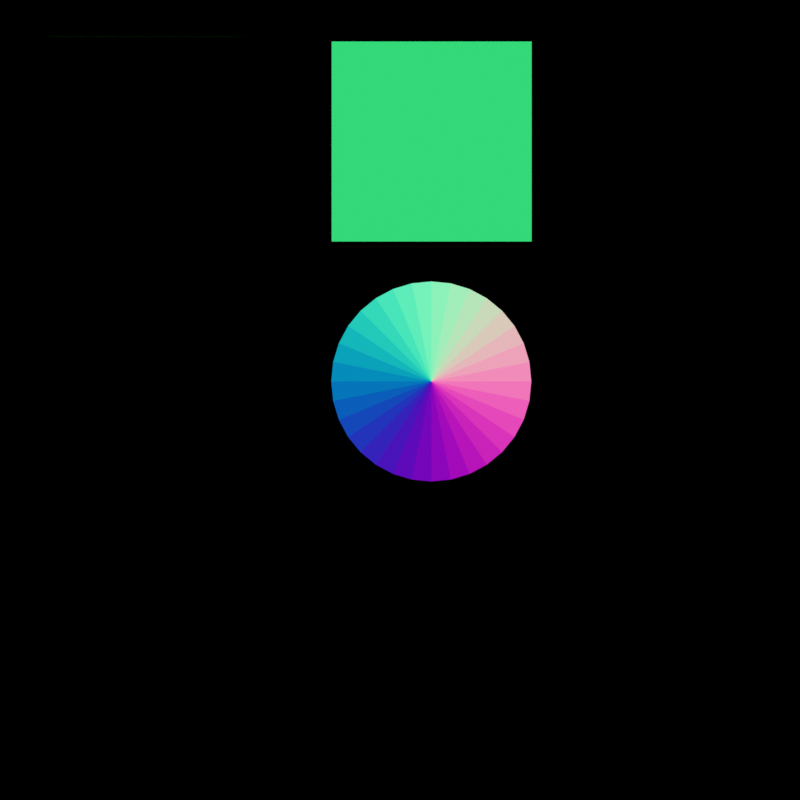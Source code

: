 # Source: diffMaps.blend  (saved by Blender 3.2.14; exported with 4.5.12 LTS)
import bpy
from mathutils import Matrix  # noqa: F401  (used for matrix-valued properties, if any)

bpy.ops.wm.read_factory_settings(use_empty=True)
scene = bpy.context.scene
scene.name = 'Scene'

# ---- collections
col_collection = bpy.data.collections.new('Collection'); scene.collection.children.link(col_collection)
col_trilight = bpy.data.collections.new('TriLight'); scene.collection.children.link(col_trilight)
col_mesh = bpy.data.collections.new('Mesh'); scene.collection.children.link(col_mesh)
col_hair = bpy.data.collections.new('Hair'); scene.collection.children.link(col_hair)

# ---- materials (node trees are filled in below, after node groups)
mat_normalmap = bpy.data.materials.new('NormalMap')
mat_randomcolor = bpy.data.materials.new('RandomColor')
mat_flow = bpy.data.materials.new('Flow')

# ---- node groups
ng_recalculatedir = bpy.data.node_groups.new('RecalculateDir', 'ShaderNodeTree')
_s = ng_recalculatedir.interface.new_socket(name='Re-Dir', in_out='OUTPUT', socket_type='NodeSocketFloat')
_s = ng_recalculatedir.interface.new_socket(name='Factor', in_out='INPUT', socket_type='NodeSocketFloat')
_s.default_value = 0.5
_s.min_value = -1e+04
_s.max_value = 1e+04
_s = ng_recalculatedir.interface.new_socket(name='Inverted', in_out='INPUT', socket_type='NodeSocketFloat')
_s.default_value = 0.5
_s.min_value = -1e+04
_s.max_value = 1e+04
_s = ng_recalculatedir.interface.new_socket(name='Original', in_out='INPUT', socket_type='NodeSocketFloat')
_s.default_value = 0.5
_s.min_value = -1e+04
_s.max_value = 1e+04
_N = ng_recalculatedir.nodes; _L = ng_recalculatedir.links
n0 = _N.new('NodeFrame'); n0.name = 'Frame.002'; n0.location = (-125, 105)
n0.label = 'Re-Calculating'
n0.width = 435
n1 = _N.new('ShaderNodeMath'); n1.name = 'Math.002'; n1.location = (30, -30)
n1.operation = 'SUBTRACT'
n1.inputs[0].default_value = 1.0
n2 = _N.new('NodeGroupOutput'); n2.name = 'Group Output'; n2.location = (345, 0)
n3 = _N.new('ShaderNodeMath'); n3.name = 'Math.003'; n3.location = (30, -210)
n3.operation = 'MULTIPLY'
n4 = _N.new('NodeGroupInput'); n4.name = 'Group Input'; n4.location = (-480, -20)
n5 = _N.new('ShaderNodeMath'); n5.name = 'Math.004'; n5.location = (265, -85)
n5.operation = 'MULTIPLY_ADD'
n1.parent = n0
n3.parent = n0
n5.parent = n0
_L.new(n4.outputs[0], n1.inputs[1])
_L.new(n4.outputs[1], n3.inputs[0])
_L.new(n5.outputs[0], n2.inputs[0])
_L.new(n4.outputs[2], n5.inputs[0])
_L.new(n3.outputs[0], n5.inputs[2])
_L.new(n1.outputs[0], n5.inputs[1])
_L.new(n4.outputs[0], n3.inputs[1])
n2.is_active_output = True
ng_customnormalmap = bpy.data.node_groups.new('CustomNormalMap', 'ShaderNodeTree')
_s = ng_customnormalmap.interface.new_socket(name='Emission', in_out='OUTPUT', socket_type='NodeSocketShader')
_s = ng_customnormalmap.interface.new_socket(name='FlipRed?', in_out='INPUT', socket_type='NodeSocketFloat')
_s.min_value = 0.0
_s.max_value = 1.0
_N = ng_customnormalmap.nodes; _L = ng_customnormalmap.links
n0 = _N.new('NodeFrame'); n0.name = 'Frame'; n0.location = (-1190, 310)
n0.label = 'Getting Coordinates'
n0.width = 820
n1 = _N.new('NodeFrame'); n1.name = 'Frame.001'; n1.location = (-770, -150)
n1.label = 'Flipping Red'
n1.width = 200
n2 = _N.new('NodeFrame'); n2.name = 'Frame.002'; n2.location = (20, 435)
n2.label = 'Re-Calculating X'
n2.width = 226
n3 = _N.new('NodeFrame'); n3.name = 'Frame.003'; n3.location = (300, 510)
n3.label = 'Gamma Correction (P 2.2)'
n3.width = 440
n4 = _N.new('NodeFrame'); n4.name = 'Frame.004'; n4.location = (-350, 490)
n4.label = 'Invert X'
n4.width = 200
n5 = _N.new('NodeGroupInput'); n5.name = 'Group Input'; n5.location = (-1160, -160)
n6 = _N.new('ShaderNodeVectorTransform'); n6.name = 'Vector Transform'; n6.location = (230, -50)
n6.vector_type = 'NORMAL'
n6.convert_from = 'OBJECT'
n6.convert_to = 'CAMERA'
n7 = _N.new('ShaderNodeTexCoord'); n7.name = 'Texture Coordinate'; n7.location = (30, -30)
n8 = _N.new('ShaderNodeSeparateXYZ'); n8.name = 'Separate XYZ'; n8.location = (650, -50)
n9 = _N.new('ShaderNodeMapping'); n9.name = 'Mapping'; n9.location = (450, -50)
n9.vector_type = 'TEXTURE'
n9.inputs[1].default_value = (-1.0, -1.0, 1.0)
n9.inputs[3].default_value = (2.0, 2.0, -2.0)
n10 = _N.new('NodeReroute'); n10.name = 'Reroute'; n10.location = (-420, -220)
n10.width = 16
n10.socket_idname = 'NodeSocketFloat'
n11 = _N.new('ShaderNodeMath'); n11.name = 'Math.001'; n11.location = (30, -30)
n11.operation = 'GREATER_THAN'
n12 = _N.new('NodeReroute'); n12.name = 'Reroute.001'; n12.location = (-140, -220)
n12.width = 16
n12.socket_idname = 'NodeSocketFloat'
n13 = _N.new('NodeReroute'); n13.name = 'Reroute.002'; n13.location = (-140, 320)
n13.width = 16
n13.socket_idname = 'NodeSocketFloat'
n14 = _N.new('ShaderNodeGroup'); n14.name = 'Group'; n14.location = (30, -30)
n14.width = 166
n14.node_tree = ng_recalculatedir
n15 = _N.new('ShaderNodeMath'); n15.name = 'Math.005'; n15.location = (30, -30)
n15.operation = 'POWER'
n15.inputs[1].default_value = 2.2
n16 = _N.new('ShaderNodeMath'); n16.name = 'Math.006'; n16.location = (30, -210)
n16.operation = 'POWER'
n16.inputs[1].default_value = 2.2
n17 = _N.new('ShaderNodeMath'); n17.name = 'Math.007'; n17.location = (30, -390)
n17.operation = 'POWER'
n17.inputs[1].default_value = 2.2
n18 = _N.new('ShaderNodeCombineXYZ'); n18.name = 'Combine XYZ'; n18.location = (270, -190)
n19 = _N.new('ShaderNodeEmission'); n19.name = 'Emission'; n19.location = (820, 340)
n20 = _N.new('NodeGroupOutput'); n20.name = 'Group Output'; n20.location = (1020, 340)
n21 = _N.new('ShaderNodeMath'); n21.name = 'Math'; n21.location = (30, -30)
n21.operation = 'MULTIPLY_ADD'
n21.inputs[1].default_value = -1.0
n21.inputs[2].default_value = 1.0
n6.parent = n0
n7.parent = n0
n8.parent = n0
n9.parent = n0
n11.parent = n1
n14.parent = n2
n15.parent = n3
n16.parent = n3
n17.parent = n3
n18.parent = n3
n21.parent = n4
_L.new(n19.outputs[0], n20.inputs[0])
_L.new(n6.outputs[0], n9.inputs[0])
_L.new(n9.outputs[0], n8.inputs[0])
_L.new(n8.outputs[0], n21.inputs[0])
_L.new(n13.outputs[0], n14.inputs[0])
_L.new(n21.outputs[0], n14.inputs[1])
_L.new(n14.outputs[0], n15.inputs[0])
_L.new(n8.outputs[1], n16.inputs[0])
_L.new(n8.outputs[2], n17.inputs[0])
_L.new(n15.outputs[0], n18.inputs[0])
_L.new(n16.outputs[0], n18.inputs[1])
_L.new(n17.outputs[0], n18.inputs[2])
_L.new(n18.outputs[0], n19.inputs[0])
_L.new(n8.outputs[0], n14.inputs[2])
_L.new(n7.outputs[1], n6.inputs[0])
_L.new(n5.outputs[0], n11.inputs[0])
_L.new(n11.outputs[0], n10.inputs[0])
_L.new(n10.outputs[0], n12.inputs[0])
_L.new(n12.outputs[0], n13.inputs[0])
n20.is_active_output = True
ng_getparentdata = bpy.data.node_groups.new('GetParentData', 'GeometryNodeTree')
_s = ng_getparentdata.interface.new_socket(name='Geometry', in_out='OUTPUT', socket_type='NodeSocketGeometry')
_s = ng_getparentdata.interface.new_socket(name='Normal', in_out='OUTPUT', socket_type='NodeSocketVector')
_s = ng_getparentdata.interface.new_socket(name='Tangent', in_out='OUTPUT', socket_type='NodeSocketVector')
_s = ng_getparentdata.interface.new_socket(name='Factor', in_out='OUTPUT', socket_type='NodeSocketFloat')
_s = ng_getparentdata.interface.new_socket(name='Random', in_out='OUTPUT', socket_type='NodeSocketFloat')
_s = ng_getparentdata.interface.new_socket(name='Geometry', in_out='INPUT', socket_type='NodeSocketGeometry')
_s = ng_getparentdata.interface.new_socket(name='Material', in_out='INPUT', socket_type='NodeSocketMaterial')
_s = ng_getparentdata.interface.new_socket(name='Seed', in_out='INPUT', socket_type='NodeSocketInt')
_s.min_value = -10000
_s.max_value = 10000
ng_getparentdata.is_modifier = True
_N = ng_getparentdata.nodes; _L = ng_getparentdata.links
n0 = _N.new('GeometryNodeSeparateComponents'); n0.name = 'Separate Components'; n0.location = (-100, 100)
n1 = _N.new('GeometryNodeInputNormal'); n1.name = 'Normal'; n1.location = (-100, -120)
n1.legacy_corner_normals = True
n2 = _N.new('GeometryNodeInputTangent'); n2.name = 'Curve Tangent'; n2.location = (180, -200)
n3 = _N.new('GeometryNodeCaptureAttribute'); n3.name = 'Capture Attribute.001'; n3.location = (420, -40)
n3.capture_items.clear()
n4 = _N.new('GeometryNodeSplineParameter'); n4.name = 'Spline Parameter'; n4.location = (420, -260)
n5 = _N.new('FunctionNodeRandomValue'); n5.name = 'Random Value'; n5.location = (660, -320)
n6 = _N.new('GeometryNodeInputID'); n6.name = 'ID'; n6.location = (420, -400)
n7 = _N.new('NodeReroute'); n7.name = 'Reroute'; n7.location = (460, 60)
n7.width = 16
n7.mute = True
n7.socket_idname = 'NodeSocketGeometry'
n8 = _N.new('GeometryNodeJoinGeometry'); n8.name = 'Join Geometry'; n8.location = (1260, 120)
n8.label = 'Mesh'
n9 = _N.new('GeometryNodeCaptureAttribute'); n9.name = 'Capture Attribute'; n9.location = (180, 20)
n9.capture_items.clear()
n10 = _N.new('NodeGroupOutput'); n10.name = 'Group Output'; n10.location = (1700, 120)
n11 = _N.new('GeometryNodeCaptureAttribute'); n11.name = 'Capture Attribute.002'; n11.location = (660, -100)
n11.capture_items.clear()
n12 = _N.new('GeometryNodeCaptureAttribute'); n12.name = 'Capture Attribute.003'; n12.location = (880, -160)
n12.capture_items.clear()
n13 = _N.new('GeometryNodeSetMaterial'); n13.name = 'Set Material'; n13.location = (1480, 140)
n14 = _N.new('NodeGroupInput'); n14.name = 'Group Input'; n14.location = (-360, -20)
_L.new(n14.outputs[0], n0.inputs[0])
_L.new(n0.outputs[1], n9.inputs[0])
_L.new(n7.outputs[0], n8.inputs[0])
_L.new(n13.outputs[0], n10.inputs[0])
_L.new(n0.outputs[0], n7.inputs[0])
_L.new(n1.outputs[0], n9.inputs[1])
_L.new(n9.outputs[0], n3.inputs[0])
_L.new(n2.outputs[0], n3.inputs[1])
_L.new(n3.outputs[0], n11.inputs[0])
_L.new(n4.outputs[0], n11.inputs[1])
_L.new(n11.outputs[0], n12.inputs[0])
_L.new(n6.outputs[0], n5.inputs[7])
_L.new(n5.outputs[1], n12.inputs[1])
_L.new(n12.outputs[0], n8.inputs[0])
_L.new(n9.outputs[1], n10.inputs[1])
_L.new(n3.outputs[1], n10.inputs[2])
_L.new(n11.outputs[1], n10.inputs[3])
_L.new(n12.outputs[1], n10.inputs[4])
_L.new(n14.outputs[2], n5.inputs[8])
_L.new(n8.outputs[0], n13.inputs[0])
_L.new(n14.outputs[1], n13.inputs[2])
n10.is_active_output = True
ng_auto_smooth = bpy.data.node_groups.new('Auto Smooth', 'GeometryNodeTree')
_s = ng_auto_smooth.interface.new_socket(name='Geometry', in_out='OUTPUT', socket_type='NodeSocketGeometry')
_s = ng_auto_smooth.interface.new_socket(name='Geometry', in_out='INPUT', socket_type='NodeSocketGeometry')
_s = ng_auto_smooth.interface.new_socket(name='Angle', in_out='INPUT', socket_type='NodeSocketFloat')
_s.subtype = 'ANGLE'
_s.min_value = 0.0
_s.max_value = 3.142
ng_auto_smooth.is_modifier = True
_N = ng_auto_smooth.nodes; _L = ng_auto_smooth.links
n0 = _N.new('NodeGroupOutput'); n0.name = 'Group Output'; n0.location = (480, -100)
n1 = _N.new('NodeGroupInput'); n1.name = 'Group Input'; n1.location = (-420, -300)
n2 = _N.new('NodeGroupInput'); n2.name = 'Group Input.001'; n2.location = (-60, -100)
n3 = _N.new('GeometryNodeSetShadeSmooth'); n3.name = 'Set Shade Smooth'; n3.location = (120, -100)
n3.domain = 'EDGE'
n4 = _N.new('GeometryNodeSetShadeSmooth'); n4.name = 'Set Shade Smooth.001'; n4.location = (300, -100)
n5 = _N.new('GeometryNodeInputMeshEdgeAngle'); n5.name = 'Edge Angle'; n5.location = (-420, -220)
n6 = _N.new('GeometryNodeInputEdgeSmooth'); n6.name = 'Is Edge Smooth'; n6.location = (-60, -160)
n7 = _N.new('GeometryNodeInputShadeSmooth'); n7.name = 'Is Face Smooth'; n7.location = (-240, -340)
n8 = _N.new('FunctionNodeBooleanMath'); n8.name = 'Boolean Math'; n8.location = (-60, -220)
n9 = _N.new('FunctionNodeCompare'); n9.name = 'Compare'; n9.location = (-240, -180)
n9.operation = 'LESS_EQUAL'
_L.new(n5.outputs[0], n9.inputs[0])
_L.new(n4.outputs[0], n0.inputs[0])
_L.new(n1.outputs[1], n9.inputs[1])
_L.new(n9.outputs[0], n8.inputs[0])
_L.new(n7.outputs[0], n8.inputs[1])
_L.new(n2.outputs[0], n3.inputs[0])
_L.new(n6.outputs[0], n3.inputs[1])
_L.new(n3.outputs[0], n4.inputs[0])
_L.new(n8.outputs[0], n3.inputs[2])
n0.is_active_output = True
ng_customrandomvalue = bpy.data.node_groups.new('CustomRandomValue', 'ShaderNodeTree')
_s = ng_customrandomvalue.interface.new_socket(name='Random', in_out='OUTPUT', socket_type='NodeSocketFloat')
_s = ng_customrandomvalue.interface.new_socket(name='Value', in_out='INPUT', socket_type='NodeSocketFloat')
_s.default_value = 0.5
_s.min_value = -1e+04
_s.max_value = 1e+04
_s = ng_customrandomvalue.interface.new_socket(name='Seed', in_out='INPUT', socket_type='NodeSocketFloat')
_s.default_value = 0.5
_s.min_value = -1e+04
_s.max_value = 1e+04
_N = ng_customrandomvalue.nodes; _L = ng_customrandomvalue.links
n0 = _N.new('ShaderNodeMath'); n0.name = 'Math.004'; n0.location = (-40, 140)
n1 = _N.new('ShaderNodeMath'); n1.name = 'Math.003'; n1.location = (-240, -40)
n1.operation = 'MULTIPLY'
n1.inputs[1].default_value = 1.618
n2 = _N.new('ShaderNodeMath'); n2.name = 'Math.005'; n2.location = (160, -20)
n2.operation = 'FLOOR'
n3 = _N.new('ShaderNodeMath'); n3.name = 'Math.006'; n3.location = (360, 140)
n3.operation = 'SUBTRACT'
n4 = _N.new('NodeGroupInput'); n4.name = 'Group Input'; n4.location = (-480, 60)
n5 = _N.new('NodeGroupOutput'); n5.name = 'Group Output'; n5.location = (580, 140)
_L.new(n3.outputs[0], n5.inputs[0])
_L.new(n1.outputs[0], n0.inputs[1])
_L.new(n0.outputs[0], n2.inputs[0])
_L.new(n2.outputs[0], n3.inputs[1])
_L.new(n0.outputs[0], n3.inputs[0])
_L.new(n4.outputs[0], n0.inputs[0])
_L.new(n4.outputs[1], n1.inputs[0])
n5.is_active_output = True
ng_randomcolormap = bpy.data.node_groups.new('RandomColorMap', 'ShaderNodeTree')
_s = ng_randomcolormap.interface.new_socket(name='Emission', in_out='OUTPUT', socket_type='NodeSocketShader')
_s = ng_randomcolormap.interface.new_socket(name='Contrast', in_out='INPUT', socket_type='NodeSocketFloat')
_s.default_value = 0.5
_s.min_value = 0.0
_s.max_value = 1.0
_s = ng_randomcolormap.interface.new_socket(name='Seed', in_out='INPUT', socket_type='NodeSocketFloat')
_s.default_value = 5.0
_N = ng_randomcolormap.nodes; _L = ng_randomcolormap.links
n0 = _N.new('NodeFrame'); n0.name = 'Frame'; n0.location = (-170, 110)
n0.label = 'Random Seeds on the Basis of Pi'
n0.width = 420
n1 = _N.new('ShaderNodeHairInfo'); n1.name = 'Curves Info'; n1.location = (-820, 380)
n2 = _N.new('ShaderNodeMath'); n2.name = 'Math.001'; n2.location = (-600, 180)
n2.operation = 'POWER'
n3 = _N.new('ShaderNodeMath'); n3.name = 'Math'; n3.location = (-820, 200)
n3.operation = 'MULTIPLY_ADD'
n4 = _N.new('ShaderNodeMath'); n4.name = 'Math.002'; n4.location = (-600, -60)
n4.operation = 'POWER'
n5 = _N.new('ShaderNodeNewGeometry'); n5.name = 'Geometry'; n5.location = (-820, -40)
n6 = _N.new('NodeReroute'); n6.name = 'Reroute'; n6.location = (-380, 0)
n6.width = 16
n6.socket_idname = 'NodeSocketFloat'
n7 = _N.new('NodeReroute'); n7.name = 'Reroute.001'; n7.location = (-380, -200)
n7.width = 16
n7.socket_idname = 'NodeSocketFloat'
n8 = _N.new('NodeReroute'); n8.name = 'Reroute.002'; n8.location = (-380, -380)
n8.width = 16
n8.socket_idname = 'NodeSocketFloat'
n9 = _N.new('ShaderNodeMath'); n9.name = 'Math.005'; n9.location = (250, -390)
n9.inputs[1].default_value = 84.82
n10 = _N.new('ShaderNodeMath'); n10.name = 'Math.004'; n10.location = (150, -210)
n10.inputs[1].default_value = 28.27
n11 = _N.new('ShaderNodeMath'); n11.name = 'Math.003'; n11.location = (30, -30)
n11.inputs[1].default_value = 3.142
n12 = _N.new('ShaderNodeGroup'); n12.name = 'Group'; n12.location = (-400, 320)
n12.node_tree = ng_recalculatedir
n12.inputs[2].default_value = 0.5
n13 = _N.new('ShaderNodeGroup'); n13.name = 'Group.001'; n13.location = (620, -180)
n13.node_tree = ng_customrandomvalue
n14 = _N.new('ShaderNodeGroup'); n14.name = 'Group.002'; n14.location = (480, 0)
n14.node_tree = ng_customrandomvalue
n15 = _N.new('ShaderNodeGroup'); n15.name = 'Group.003'; n15.location = (340, 160)
n15.node_tree = ng_customrandomvalue
n16 = _N.new('ShaderNodeCombineColor'); n16.name = 'Combine RGB'; n16.location = (860, 160)
n17 = _N.new('NodeGroupOutput'); n17.name = 'Group Output'; n17.location = (1250, 0)
n18 = _N.new('ShaderNodeEmission'); n18.name = 'Emission'; n18.location = (1060, 160)
n19 = _N.new('NodeGroupInput'); n19.name = 'Group Input'; n19.location = (-1140, 60)
n9.parent = n0
n10.parent = n0
n11.parent = n0
_L.new(n18.outputs[0], n17.inputs[0])
_L.new(n1.outputs[0], n12.inputs[0])
_L.new(n1.outputs[5], n2.inputs[0])
_L.new(n3.outputs[0], n2.inputs[1])
_L.new(n2.outputs[0], n12.inputs[1])
_L.new(n5.outputs[8], n4.inputs[0])
_L.new(n3.outputs[0], n4.inputs[1])
_L.new(n8.outputs[0], n9.inputs[0])
_L.new(n6.outputs[0], n7.inputs[0])
_L.new(n7.outputs[0], n8.inputs[0])
_L.new(n7.outputs[0], n10.inputs[0])
_L.new(n6.outputs[0], n11.inputs[0])
_L.new(n9.outputs[0], n13.inputs[1])
_L.new(n10.outputs[0], n14.inputs[1])
_L.new(n11.outputs[0], n15.inputs[1])
_L.new(n12.outputs[0], n15.inputs[0])
_L.new(n12.outputs[0], n14.inputs[0])
_L.new(n12.outputs[0], n13.inputs[0])
_L.new(n13.outputs[0], n16.inputs[2])
_L.new(n14.outputs[0], n16.inputs[1])
_L.new(n15.outputs[0], n16.inputs[0])
_L.new(n16.outputs[0], n18.inputs[0])
_L.new(n19.outputs[0], n3.inputs[0])
_L.new(n19.outputs[1], n6.inputs[0])
n17.is_active_output = True
ng_tangentmap = bpy.data.node_groups.new('TangentMap', 'ShaderNodeTree')
_s = ng_tangentmap.interface.new_socket(name='Tangent', in_out='OUTPUT', socket_type='NodeSocketVector')
_s = ng_tangentmap.interface.new_socket(name='UseGeoNodes?', in_out='INPUT', socket_type='NodeSocketFloat')
_s.subtype = 'FACTOR'
_s.default_value = 1.0
_s.min_value = 0.0
_s.max_value = 1.0
_N = ng_tangentmap.nodes; _L = ng_tangentmap.links
n0 = _N.new('NodeFrame'); n0.name = 'Frame'; n0.location = (-417, 290)
n0.label = 'Getting Tangent'
n0.width = 210
n1 = _N.new('NodeFrame'); n1.name = 'Frame.001'; n1.location = (-408, -432)
n1.label = 'Corrected Tangent (Not affected by transforms)'
n1.width = 200
n2 = _N.new('ShaderNodeTangent'); n2.name = 'Tangent'; n2.location = (30, -210)
n2.direction_type = 'UV_MAP'
n3 = _N.new('ShaderNodeNewGeometry'); n3.name = 'Geometry'; n3.location = (30, -310)
n4 = _N.new('ShaderNodeHairInfo'); n4.name = 'Curves Info'; n4.location = (30, -30)
n5 = _N.new('NodeGroupOutput'); n5.name = 'Group Output'; n5.location = (600, 80)
n6 = _N.new('ShaderNodeAttribute'); n6.name = 'Attribute'; n6.location = (30, -30)
n6.attribute_name = 'Tangent'
n7 = _N.new('ShaderNodeMix'); n7.name = 'Mix'; n7.location = (120, 80)
n7.data_type = 'RGBA'
n8 = _N.new('ShaderNodeMix'); n8.name = 'Mix.001'; n8.location = (380, 80)
n8.data_type = 'RGBA'
n9 = _N.new('NodeGroupInput'); n9.name = 'Group Input'; n9.location = (-380, -320)
n2.parent = n0
n3.parent = n0
n4.parent = n0
n6.parent = n1
_L.new(n3.outputs[2], n7.inputs[7])
_L.new(n2.outputs[0], n7.inputs[6])
_L.new(n4.outputs[0], n7.inputs[0])
_L.new(n8.outputs[2], n5.inputs[0])
_L.new(n9.outputs[0], n8.inputs[0])
_L.new(n6.outputs[1], n8.inputs[6])
_L.new(n7.outputs[2], n8.inputs[7])
n5.is_active_output = True
ng_flowmap = bpy.data.node_groups.new('FlowMap', 'ShaderNodeTree')
_s = ng_flowmap.interface.new_socket(name='Shader', in_out='OUTPUT', socket_type='NodeSocketShader')
_s = ng_flowmap.interface.new_socket(name='Tangent', in_out='INPUT', socket_type='NodeSocketVector')
_s.min_value = -1.0
_s.max_value = 1.0
_s = ng_flowmap.interface.new_socket(name='FlipRed?', in_out='INPUT', socket_type='NodeSocketFloat')
_s.default_value = 0.5
_s.min_value = 0.0
_s.max_value = 1.0
_s = ng_flowmap.interface.new_socket(name='FlipGreen?', in_out='INPUT', socket_type='NodeSocketFloat')
_s.default_value = 0.5
_s.min_value = 0.0
_s.max_value = 1.0
_N = ng_flowmap.nodes; _L = ng_flowmap.links
n0 = _N.new('NodeFrame'); n0.name = 'Frame'; n0.location = (-170, -30)
n0.label = 'Flipping Channels'
n0.width = 820
n1 = _N.new('NodeFrame'); n1.name = 'Frame.002'; n1.location = (690, 250)
n1.label = 'Generating Map'
n1.width = 840
n2 = _N.new('NodeFrame'); n2.name = 'Frame.001'; n2.location = (1550, 250)
n2.label = 'Gamma Correction'
n2.width = 200
n3 = _N.new('NodeGroupInput'); n3.name = 'Group Input'; n3.location = (-440, 40)
n4 = _N.new('NodeGroupOutput'); n4.name = 'Group Output'; n4.location = (2160, 60)
n5 = _N.new('ShaderNodeMath'); n5.name = 'Math'; n5.location = (30, -30)
n5.operation = 'GREATER_THAN'
n5.use_clamp = True
n6 = _N.new('ShaderNodeMath'); n6.name = 'Math.001'; n6.location = (30, -230)
n6.operation = 'GREATER_THAN'
n6.use_clamp = True
n7 = _N.new('ShaderNodeVectorMath'); n7.name = 'Vector Math'; n7.location = (470, -70)
n7.operation = 'SCALE'
n7.inputs[3].default_value = -2.0
n8 = _N.new('ShaderNodeCombineXYZ'); n8.name = 'Combine XYZ'; n8.location = (250, -70)
n9 = _N.new('ShaderNodeVectorMath'); n9.name = 'Vector Math.001'; n9.location = (650, -70)
n9.inputs[1].default_value = (1.0, 1.0, 1.0)
n10 = _N.new('ShaderNodeEmission'); n10.name = 'Emission'; n10.location = (1980, 60)
n11 = _N.new('ShaderNodeCombineXYZ'); n11.name = 'Combine XYZ.001'; n11.location = (1800, 80)
n12 = _N.new('ShaderNodeSeparateXYZ'); n12.name = 'Separate XYZ'; n12.location = (230, -210)
n13 = _N.new('ShaderNodeMath'); n13.name = 'Math.004'; n13.location = (670, -30)
n13.operation = 'MULTIPLY'
n14 = _N.new('ShaderNodeMath'); n14.name = 'Math.002'; n14.location = (470, -30)
n14.inputs[1].default_value = 1.0
n15 = _N.new('ShaderNodeMath'); n15.name = 'Math.005'; n15.location = (670, -370)
n15.operation = 'MULTIPLY'
n16 = _N.new('ShaderNodeMath'); n16.name = 'Math.003'; n16.location = (470, -370)
n16.inputs[1].default_value = 1.0
n17 = _N.new('ShaderNodeMapping'); n17.name = 'Mapping'; n17.location = (30, -150)
n17.vector_type = 'NORMAL'
n17.inputs[2].default_value = (0.0, 0.0, 3.142)
n18 = _N.new('ShaderNodeMath'); n18.name = 'Math.007'; n18.location = (30, -370)
n18.operation = 'POWER'
n18.inputs[1].default_value = 2.2
n19 = _N.new('ShaderNodeMath'); n19.name = 'Math.006'; n19.location = (30, -30)
n19.operation = 'POWER'
n19.inputs[1].default_value = 2.2
n5.parent = n0
n6.parent = n0
n7.parent = n0
n8.parent = n0
n9.parent = n0
n12.parent = n1
n13.parent = n1
n14.parent = n1
n15.parent = n1
n16.parent = n1
n17.parent = n1
n18.parent = n2
n19.parent = n2
_L.new(n3.outputs[1], n5.inputs[0])
_L.new(n3.outputs[2], n6.inputs[0])
_L.new(n5.outputs[0], n8.inputs[0])
_L.new(n6.outputs[0], n8.inputs[1])
_L.new(n8.outputs[0], n7.inputs[0])
_L.new(n7.outputs[0], n9.inputs[0])
_L.new(n3.outputs[0], n17.inputs[0])
_L.new(n9.outputs[0], n17.inputs[3])
_L.new(n17.outputs[0], n12.inputs[0])
_L.new(n12.outputs[0], n14.inputs[0])
_L.new(n12.outputs[1], n16.inputs[0])
_L.new(n14.outputs[0], n13.inputs[0])
_L.new(n16.outputs[0], n15.inputs[0])
_L.new(n13.outputs[0], n19.inputs[0])
_L.new(n15.outputs[0], n18.inputs[0])
_L.new(n19.outputs[0], n11.inputs[0])
_L.new(n18.outputs[0], n11.inputs[1])
_L.new(n11.outputs[0], n10.inputs[0])
_L.new(n10.outputs[0], n4.inputs[0])
n4.is_active_output = True

# ---- material node trees
mat_normalmap.use_nodes = True; mat_normalmap.node_tree.nodes.clear()
_N = mat_normalmap.node_tree.nodes; _L = mat_normalmap.node_tree.links
n0 = _N.new('ShaderNodeOutputMaterial'); n0.name = 'Material Output'; n0.location = (1900, 220)
n1 = _N.new('ShaderNodeGroup'); n1.name = 'Group'; n1.location = (1660, 220)
n1.width = 198
n1.node_tree = ng_customnormalmap
n1.inputs[0].default_value = 0.0
_L.new(n1.outputs[0], n0.inputs[0])
n0.is_active_output = True
mat_randomcolor.use_nodes = True; mat_randomcolor.node_tree.nodes.clear()
_N = mat_randomcolor.node_tree.nodes; _L = mat_randomcolor.node_tree.links
n0 = _N.new('ShaderNodeOutputMaterial'); n0.name = 'Material Output'; n0.location = (2260, 620)
n1 = _N.new('ShaderNodeGroup'); n1.name = 'Group'; n1.location = (2000, 620)
n1.width = 196
n1.node_tree = ng_randomcolormap
n1.inputs[0].default_value = 0.5
n1.inputs[1].default_value = 25.0
_L.new(n1.outputs[0], n0.inputs[0])
n0.is_active_output = True
mat_flow.use_nodes = True; mat_flow.node_tree.nodes.clear()
_N = mat_flow.node_tree.nodes; _L = mat_flow.node_tree.links
n0 = _N.new('ShaderNodeGroup'); n0.name = 'Group'; n0.location = (1180, 800)
n0.width = 202
n0.node_tree = ng_tangentmap
n0.inputs[0].default_value = 1.0
n1 = _N.new('ShaderNodeGroup'); n1.name = 'Group.001'; n1.location = (1480, 800)
n1.width = 172
n1.node_tree = ng_flowmap
n1.inputs[1].default_value = 0.0
n1.inputs[2].default_value = 0.0
n2 = _N.new('ShaderNodeOutputMaterial'); n2.name = 'Material Output'; n2.location = (1720, 800)
_L.new(n0.outputs[0], n1.inputs[0])
_L.new(n1.outputs[0], n2.inputs[0])
n2.is_active_output = True

# ---- world
world_blackw = bpy.data.worlds.new('BlackW'); scene.world = world_blackw
world_blackw.use_nodes = True; world_blackw.node_tree.nodes.clear()
_N = world_blackw.node_tree.nodes; _L = world_blackw.node_tree.links
n0 = _N.new('ShaderNodeBackground'); n0.name = 'Background'; n0.location = (10, 300)
n1 = _N.new('ShaderNodeRGB'); n1.name = 'RGB'; n1.location = (-200, 300)
n1.outputs[0].default_value = (0.0, 0.0, 0.0, 1.0)
n2 = _N.new('ShaderNodeOutputWorld'); n2.name = 'World Output'; n2.location = (200, 300)
_L.new(n0.outputs[0], n2.inputs[0])
_L.new(n1.outputs[0], n0.inputs[0])
n2.is_active_output = True
world_blackw.use_sun_shadow = False
world_blackw.sun_shadow_jitter_overblur = 0.0

# ---- cameras
cam_camera = bpy.data.cameras.new('Camera')
cam_camera.type = 'ORTHO'
cam_camera.clip_end = 100.0
cam_camera.lens = 35.0
cam_camera.ortho_scale = 8.0

# ---- lights
light_trilamp_back = bpy.data.lights.new('TriLamp-Back', 'AREA')
light_trilamp_back.transmission_factor = 0.0
light_trilamp_back.energy = 117.8
light_trilamp_back.shadow_soft_size = 0.25
light_trilamp_back.shadow_maximum_resolution = 0.006
light_trilamp_back.use_absolute_resolution = True
light_trilamp_fill = bpy.data.lights.new('TriLamp-Fill', 'AREA')
light_trilamp_fill.transmission_factor = 0.0
light_trilamp_fill.energy = 117.8
light_trilamp_fill.shadow_soft_size = 0.25
light_trilamp_fill.shadow_maximum_resolution = 0.006
light_trilamp_fill.use_absolute_resolution = True
light_trilamp_key = bpy.data.lights.new('TriLamp-Key', 'AREA')
light_trilamp_key.transmission_factor = 0.0
light_trilamp_key.energy = 235.6
light_trilamp_key.shadow_soft_size = 0.25
light_trilamp_key.shadow_maximum_resolution = 0.006
light_trilamp_key.use_absolute_resolution = True

# ---- meshes
me_cube = bpy.data.meshes.new('Cube')
me_cube.from_pydata([(-1.0, -1.0, -1.0), (-1.0, -1.0, 1.0), (-1.0, 1.0, -1.0), (-1.0, 1.0, 1.0), (1.0, -1.0, -1.0), (1.0, -1.0, 1.0), (1.0, 1.0, -1.0), (1.0, 1.0, 1.0)], [], [(0, 1, 3, 2), (2, 3, 7, 6), (6, 7, 5, 4), (4, 5, 1, 0), (2, 6, 4, 0), (7, 3, 1, 5)])
_uv = me_cube.uv_layers.new(name='UVMap')
_uv.uv.foreach_set('vector', [0.375, 0.0, 0.625, 0.0, 0.625, 0.25, 0.375, 0.25, 0.375, 0.25, 0.625, 0.25, 0.625, 0.5, 0.375, 0.5, 0.375, 0.5, 0.625, 0.5, 0.625, 0.75, 0.375, 0.75, 0.375, 0.75, 0.625, 0.75, 0.625, 1.0, 0.375, 1.0, 0.125, 0.5, 0.375, 0.5, 0.375, 0.75, 0.125, 0.75, 0.625, 0.5, 0.875, 0.5, 0.875, 0.75, 0.625, 0.75])
me_cube.update()
me_cone = bpy.data.meshes.new('Cone')
me_cone.from_pydata([(0.0, 1.0, -1.0), (0.1951, 0.9808, -1.0), (0.3827, 0.9239, -1.0), (0.5556, 0.8315, -1.0), (0.7071, 0.7071, -1.0), (0.8315, 0.5556, -1.0), (0.9239, 0.3827, -1.0), (0.9808, 0.1951, -1.0), (1.0, -4.371e-08, -1.0), (0.9808, -0.1951, -1.0), (0.9239, -0.3827, -1.0), (0.8315, -0.5556, -1.0), (0.7071, -0.7071, -1.0), (0.5556, -0.8315, -1.0), (0.3827, -0.9239, -1.0), (0.1951, -0.9808, -1.0), (-8.742e-08, -1.0, -1.0), (-0.1951, -0.9808, -1.0), (-0.3827, -0.9239, -1.0), (-0.5556, -0.8315, -1.0), (-0.7071, -0.7071, -1.0), (-0.8315, -0.5556, -1.0), (-0.9239, -0.3827, -1.0), (-0.9808, -0.1951, -1.0), (-1.0, 1.192e-08, -1.0), (-0.9808, 0.1951, -1.0), (-0.9239, 0.3827, -1.0), (-0.8315, 0.5556, -1.0), (-0.7071, 0.7071, -1.0), (-0.5556, 0.8315, -1.0), (-0.3827, 0.9239, -1.0), (-0.1951, 0.9808, -1.0), (0.0, 0.0, 1.0)], [], [(0, 32, 1), (1, 32, 2), (2, 32, 3), (3, 32, 4), (4, 32, 5), (5, 32, 6), (6, 32, 7), (7, 32, 8), (8, 32, 9), (9, 32, 10), (10, 32, 11), (11, 32, 12), (12, 32, 13), (13, 32, 14), (14, 32, 15), (15, 32, 16), (16, 32, 17), (17, 32, 18), (18, 32, 19), (19, 32, 20), (20, 32, 21), (21, 32, 22), (22, 32, 23), (23, 32, 24), (24, 32, 25), (25, 32, 26), (26, 32, 27), (27, 32, 28), (28, 32, 29), (29, 32, 30), (0, 1, 2, 3, 4, 5, 6, 7, 8, 9, 10, 11, 12, 13, 14, 15, 16, 17, 18, 19, 20, 21, 22, 23, 24, 25, 26, 27, 28, 29, 30, 31), (30, 32, 31), (31, 32, 0)])
_uv = me_cone.uv_layers.new(name='UVMap')
_uv.uv.foreach_set('vector', [0.25, 0.49, 0.25, 0.25, 0.2968, 0.4854, 0.2968, 0.4854, 0.25, 0.25, 0.3418, 0.4717, 0.3418, 0.4717, 0.25, 0.25, 0.3833, 0.4496, 0.3833, 0.4496, 0.25, 0.25, 0.4197, 0.4197, 0.4197, 0.4197, 0.25, 0.25, 0.4496, 0.3833, 0.4496, 0.3833, 0.25, 0.25, 0.4717, 0.3418, 0.4717, 0.3418, 0.25, 0.25, 0.4854, 0.2968, 0.4854, 0.2968, 0.25, 0.25, 0.49, 0.25, 0.49, 0.25, 0.25, 0.25, 0.4854, 0.2032, 0.4854, 0.2032, 0.25, 0.25, 0.4717, 0.1582, 0.4717, 0.1582, 0.25, 0.25, 0.4496, 0.1167, 0.4496, 0.1167, 0.25, 0.25, 0.4197, 0.08029, 0.4197, 0.08029, 0.25, 0.25, 0.3833, 0.05045, 0.3833, 0.05045, 0.25, 0.25, 0.3418, 0.02827, 0.3418, 0.02827, 0.25, 0.25, 0.2968, 0.01461, 0.2968, 0.01461, 0.25, 0.25, 0.25, 0.01, 0.25, 0.01, 0.25, 0.25, 0.2032, 0.01461, 0.2032, 0.01461, 0.25, 0.25, 0.1582, 0.02827, 0.1582, 0.02827, 0.25, 0.25, 0.1167, 0.05045, 0.1167, 0.05045, 0.25, 0.25, 0.08029, 0.08029, 0.08029, 0.08029, 0.25, 0.25, 0.05045, 0.1167, 0.05045, 0.1167, 0.25, 0.25, 0.02827, 0.1582, 0.02827, 0.1582, 0.25, 0.25, 0.01461, 0.2032, 0.01461, 0.2032, 0.25, 0.25, 0.01, 0.25, 0.01, 0.25, 0.25, 0.25, 0.01461, 0.2968, 0.01461, 0.2968, 0.25, 0.25, 0.02827, 0.3418, 0.02827, 0.3418, 0.25, 0.25, 0.05045, 0.3833, 0.05045, 0.3833, 0.25, 0.25, 0.08029, 0.4197, 0.08029, 0.4197, 0.25, 0.25, 0.1167, 0.4496, 0.1167, 0.4496, 0.25, 0.25, 0.1582, 0.4717, 0.75, 0.49, 0.7968, 0.4854, 0.8418, 0.4717, 0.8833, 0.4496, 0.9197, 0.4197, 0.9496, 0.3833, 0.9717, 0.3418, 0.9854, 0.2968, 0.99, 0.25, 0.9854, 0.2032, 0.9717, 0.1582, 0.9496, 0.1167, 0.9197, 0.08029, 0.8833, 0.05045, 0.8418, 0.02827, 0.7968, 0.01461, 0.75, 0.01, 0.7032, 0.01461, 0.6582, 0.02827, 0.6167, 0.05045, 0.5803, 0.08029, 0.5504, 0.1167, 0.5283, 0.1582, 0.5146, 0.2032, 0.51, 0.25, 0.5146, 0.2968, 0.5283, 0.3418, 0.5504, 0.3833, 0.5803, 0.4197, 0.6167, 0.4496, 0.6582, 0.4717, 0.7032, 0.4854, 0.1582, 0.4717, 0.25, 0.25, 0.2032, 0.4854, 0.2032, 0.4854, 0.25, 0.25, 0.25, 0.49])
me_cone.materials.append(mat_normalmap)
me_cone.update()
me_plane = bpy.data.meshes.new('Plane')
me_plane.from_pydata([(-1.0, -1.0, 0.0), (1.0, -1.0, 0.0), (-1.0, 1.0, 0.0), (1.0, 1.0, 0.0)], [], [(0, 1, 3, 2)])
_uv = me_plane.uv_layers.new(name='UVMap')
_uv.uv.foreach_set('vector', [0.0, 0.0, 1.0, 0.0, 1.0, 1.0, 0.0, 1.0])
me_plane.update()

# ---- objects
ob_camera = bpy.data.objects.new('Camera', cam_camera)
ob_empty = bpy.data.objects.new('Empty', None)
ob_trilamp_back = bpy.data.objects.new('TriLamp-Back', light_trilamp_back)
ob_trilamp_fill = bpy.data.objects.new('TriLamp-Fill', light_trilamp_fill)
ob_trilamp_key = bpy.data.objects.new('TriLamp-Key', light_trilamp_key)
ob_cube = bpy.data.objects.new('Cube', me_cube)
ob_cone = bpy.data.objects.new('Cone', me_cone)
ob_trialhair = bpy.data.objects.new('trialHair', me_plane)

# ---- transforms, parenting, visibility, modifiers, constraints
ob_camera.location = (0.0, 0.0, 7.75)
ob_camera.lock_location = (True, True, True)
ob_camera.lock_rotation = (True, True, True)
ob_camera.lock_rotations_4d = False
ob_camera.empty_display_type = 'ARROWS'
ob_camera.color = (0.0, 0.0, 0.0, 0.0)
ob_camera.display_type = 'WIRE'
ob_camera.lineart.crease_threshold = 0.0
ob_empty.location = (0.0, 0.0, 0.0)
ob_trilamp_back.location = (4.916, -7.816, 5.0)
ob_trilamp_back.scale = (10.03, 10.03, 10.03)
_c = ob_trilamp_back.constraints.new('TRACK_TO'); _c.name = 'Track To'
_c.target = ob_empty
ob_trilamp_fill.location = (-6.557, 1.812, 5.0)
ob_trilamp_fill.scale = (10.03, 10.03, 10.03)
_c = ob_trilamp_fill.constraints.new('TRACK_TO'); _c.name = 'Track To'
_c.target = ob_empty
ob_trilamp_key.location = (3.64, 2.73, 5.0)
ob_trilamp_key.scale = (10.03, 10.03, 10.03)
_c = ob_trilamp_key.constraints.new('TRACK_TO'); _c.name = 'Track To'
_c.target = ob_empty
ob_cube.location = (0.3165, 2.585, 0.0)
_m = ob_cube.modifiers.new('GeometryNodes', 'NODES')
_m.node_group = ng_getparentdata
_gi = [s.identifier for s in ng_getparentdata.interface.items_tree if s.item_type == 'SOCKET' and s.in_out == 'INPUT']
_m[_gi[1]] = mat_randomcolor  # Material
ob_cone.location = (0.3129, 0.1855, 0.0)
_m = ob_cone.modifiers.new('GeometryNodes', 'NODES')
_m.node_group = ng_getparentdata
_gi = [s.identifier for s in ng_getparentdata.interface.items_tree if s.item_type == 'SOCKET' and s.in_out == 'INPUT']
_m[_gi[1]] = mat_normalmap  # Material
_m = ob_cone.modifiers.new('Auto Smooth', 'NODES')
_m.node_group = ng_auto_smooth
_gi = [s.identifier for s in ng_auto_smooth.interface.items_tree if s.item_type == 'SOCKET' and s.in_out == 'INPUT']
_m[_gi[1]] = 0.5236  # Angle
ob_trialhair.location = (-2.53, 3.633, 0.0)
ob_trialhair.rotation_euler = (1.571, -0.0, 0.0)
_m = ob_trialhair.modifiers.new('ParticleSystem', 'PARTICLE_SYSTEM')
_m = ob_trialhair.modifiers.new('GeometryNodes', 'NODES')
_m.node_group = ng_getparentdata
_gi = [s.identifier for s in ng_getparentdata.interface.items_tree if s.item_type == 'SOCKET' and s.in_out == 'INPUT']
_m[_gi[1]] = mat_flow  # Material
_m[_gi[2]] = 20  # Seed

# ---- collection membership
col_collection.objects.link(ob_camera)
col_trilight.objects.link(ob_empty)
col_trilight.objects.link(ob_trilamp_back)
col_trilight.objects.link(ob_trilamp_fill)
col_trilight.objects.link(ob_trilamp_key)
col_mesh.objects.link(ob_cube)
col_mesh.objects.link(ob_cone)
col_hair.objects.link(ob_trialhair)

# ---- scene / render settings (as saved in the file)
scene.camera = ob_camera
scene.frame_start = 1; scene.frame_end = 250; scene.frame_set(0)
scene.render.engine = 'CYCLES'
scene.render.resolution_y = 1920
scene.render.use_persistent_data = True
scene.cycles.feature_set = 'EXPERIMENTAL'
scene.cycles.samples = 32
scene.cycles.sampling_pattern = 'TABULATED_SOBOL'
scene.cycles.use_light_tree = False
scene.view_settings.view_transform = 'Standard'
bpy.context.view_layer.update()
